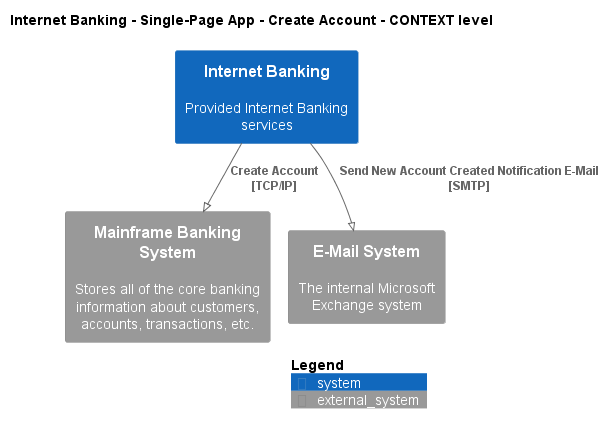

The diagram above was rendered by PlantUML. Its source (embedded in the PNG):
@startuml
!pragma layout smetana
!include ..\..\..\..\..\..\.c4s\C4_Context.puml

AddElementTag("state:new", $bgColor=green, $fontColor=#ffffff, $borderColor=green, $shadowing="False")
AddElementTag("state:changed", $bgColor=orange, $fontColor=#ffffff, $borderColor=orange, $shadowing="False")
AddElementTag("state:removed", $bgColor=red, $fontColor=#ffffff, $borderColor=red, $shadowing="False")

AddRelTag("state:new", $textColor=green, $lineColor=green)
AddRelTag("state:changed", $textColor=orange, $lineColor=orange)
AddRelTag("state:removed", $textColor=red, $lineColor=red)

SHOW_PERSON_PORTRAIT()
LAYOUT_TOP_DOWN()

skinparam linetype polyline

title Internet Banking - Single-Page App - Create Account - CONTEXT level

System(BigBankPlc.SoftwareSystems.InternetBanking, "Internet Banking", "Provided Internet Banking services")
System_Ext(BigBankPlc.SoftwareSystems.MainframeBankingSystem, "Mainframe Banking System", "Stores all of the core banking information about customers, accounts, transactions, etc.")
System_Ext(BigBankPlc.SoftwareSystems.EMailSystem, "E-Mail System", "The internal Microsoft Exchange system")

Rel(BigBankPlc.SoftwareSystems.InternetBanking, BigBankPlc.SoftwareSystems.MainframeBankingSystem, "Create Account\n[TCP/IP]", $tags='protocol:tcp/ip')
Rel(BigBankPlc.SoftwareSystems.InternetBanking, BigBankPlc.SoftwareSystems.EMailSystem, "Send New Account Created Notification E-Mail\n[SMTP]", $tags='protocol:smtp')


SHOW_LEGEND()
@enduml